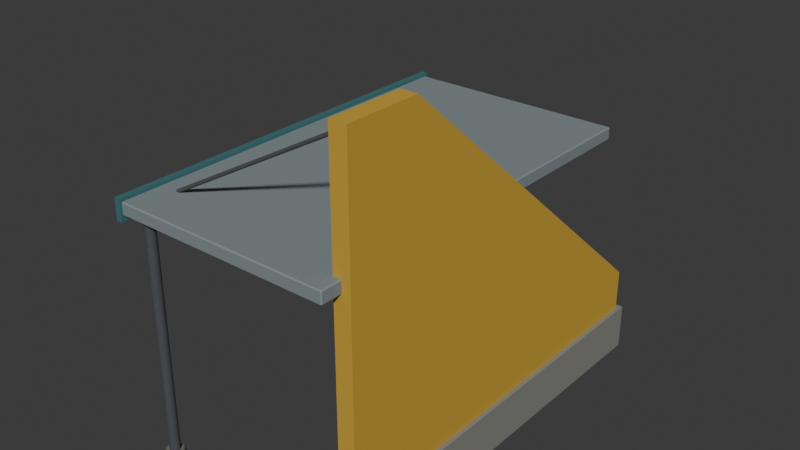 # Source: stop-8.blend  (saved by Blender 5.3.31; exported with 4.5.12 LTS)
import bpy
from mathutils import Matrix  # noqa: F401  (used for matrix-valued properties, if any)

bpy.ops.wm.read_factory_settings(use_empty=True)
scene = bpy.context.scene
scene.name = 'Scene'

# ---- collections
col_collection = bpy.data.collections.new('Collection'); scene.collection.children.link(col_collection)

# ---- materials (node trees are filled in below, after node groups)
mat_paint6 = bpy.data.materials.new('paint6')
mat_paint6.diffuse_color = (0.5924, 0.3636, 0.03847, 1.0)
mat_85857f = bpy.data.materials.new('#85857f')
mat_85857f.diffuse_color = (0.2388, 0.2388, 0.2158, 1.0)
mat_7f8a8c = bpy.data.materials.new('#7f8a8c')
mat_7f8a8c.diffuse_color = (0.2158, 0.259, 0.2674, 1.0)
mat_paint0 = bpy.data.materials.new('paint0')
mat_paint0.diffuse_color = (0.04615, 0.1604, 0.1734, 1.0)
mat_4c4e52 = bpy.data.materials.new('#4c4e52')
mat_4c4e52.diffuse_color = (0.06973, 0.07383, 0.08241, 1.0)
mat_6e6e6a = bpy.data.materials.new('#6e6e6a')
mat_6e6e6a.diffuse_color = (0.1573, 0.1573, 0.145, 1.0)

# ---- material node trees
mat_paint6.use_nodes = True; mat_paint6.node_tree.nodes.clear()
_N = mat_paint6.node_tree.nodes; _L = mat_paint6.node_tree.links
n0 = _N.new('ShaderNodeBsdfPrincipled'); n0.name = 'Principled BSDF'; n0.location = (-200, 100)
n0.inputs[0].default_value = (0.5924, 0.3636, 0.03847, 1.0)
n0.inputs[2].default_value = 0.85
n0.inputs[10].default_value = 0.005
n1 = _N.new('ShaderNodeOutputMaterial'); n1.name = 'Material Output'; n1.location = (200, 100)
_L.new(n0.outputs[0], n1.inputs[0])
n1.is_active_output = True
mat_85857f.use_nodes = True; mat_85857f.node_tree.nodes.clear()
_N = mat_85857f.node_tree.nodes; _L = mat_85857f.node_tree.links
n0 = _N.new('ShaderNodeBsdfPrincipled'); n0.name = 'Principled BSDF'; n0.location = (-200, 100)
n0.inputs[0].default_value = (0.2388, 0.2388, 0.2158, 1.0)
n0.inputs[2].default_value = 0.85
n0.inputs[10].default_value = 0.005
n1 = _N.new('ShaderNodeOutputMaterial'); n1.name = 'Material Output'; n1.location = (200, 100)
_L.new(n0.outputs[0], n1.inputs[0])
n1.is_active_output = True
mat_7f8a8c.use_nodes = True; mat_7f8a8c.node_tree.nodes.clear()
_N = mat_7f8a8c.node_tree.nodes; _L = mat_7f8a8c.node_tree.links
n0 = _N.new('ShaderNodeBsdfPrincipled'); n0.name = 'Principled BSDF'; n0.location = (-200, 100)
n0.inputs[0].default_value = (0.2158, 0.259, 0.2674, 1.0)
n0.inputs[2].default_value = 0.85
n0.inputs[10].default_value = 0.005
n1 = _N.new('ShaderNodeOutputMaterial'); n1.name = 'Material Output'; n1.location = (200, 100)
_L.new(n0.outputs[0], n1.inputs[0])
n1.is_active_output = True
mat_paint0.use_nodes = True; mat_paint0.node_tree.nodes.clear()
_N = mat_paint0.node_tree.nodes; _L = mat_paint0.node_tree.links
n0 = _N.new('ShaderNodeBsdfPrincipled'); n0.name = 'Principled BSDF'; n0.location = (-200, 100)
n0.inputs[0].default_value = (0.04615, 0.1604, 0.1734, 1.0)
n0.inputs[2].default_value = 0.85
n0.inputs[10].default_value = 0.005
n1 = _N.new('ShaderNodeOutputMaterial'); n1.name = 'Material Output'; n1.location = (200, 100)
_L.new(n0.outputs[0], n1.inputs[0])
n1.is_active_output = True
mat_4c4e52.use_nodes = True; mat_4c4e52.node_tree.nodes.clear()
_N = mat_4c4e52.node_tree.nodes; _L = mat_4c4e52.node_tree.links
n0 = _N.new('ShaderNodeBsdfPrincipled'); n0.name = 'Principled BSDF'; n0.location = (-200, 100)
n0.inputs[0].default_value = (0.06973, 0.07383, 0.08241, 1.0)
n0.inputs[2].default_value = 0.85
n0.inputs[10].default_value = 0.005
n1 = _N.new('ShaderNodeOutputMaterial'); n1.name = 'Material Output'; n1.location = (200, 100)
_L.new(n0.outputs[0], n1.inputs[0])
n1.is_active_output = True
mat_6e6e6a.use_nodes = True; mat_6e6e6a.node_tree.nodes.clear()
_N = mat_6e6e6a.node_tree.nodes; _L = mat_6e6e6a.node_tree.links
n0 = _N.new('ShaderNodeBsdfPrincipled'); n0.name = 'Principled BSDF'; n0.location = (-200, 100)
n0.inputs[0].default_value = (0.1573, 0.1573, 0.145, 1.0)
n0.inputs[2].default_value = 0.85
n0.inputs[10].default_value = 0.005
n1 = _N.new('ShaderNodeOutputMaterial'); n1.name = 'Material Output'; n1.location = (200, 100)
_L.new(n0.outputs[0], n1.inputs[0])
n1.is_active_output = True

# ---- world
world_world = bpy.data.worlds.new('World'); scene.world = world_world
world_world.use_nodes = True; world_world.node_tree.nodes.clear()
_N = world_world.node_tree.nodes; _L = world_world.node_tree.links
n0 = _N.new('ShaderNodeOutputWorld'); n0.name = 'World Output'; n0.location = (200, 100)
n1 = _N.new('ShaderNodeBackground'); n1.name = 'Background'; n1.location = (-200, 100)
n1.inputs[0].default_value = (0.05088, 0.05088, 0.05088, 1.0)
_L.new(n1.outputs[0], n0.inputs[0])
n0.is_active_output = True
world_world.color = (0.05088, 0.05088, 0.05088)
world_world.sun_shadow_jitter_overblur = 0.0

# ---- meshes
me_00_paint6 = bpy.data.meshes.new('00_paint6')
me_00_paint6.from_pydata([(0.92, -1.9, 0.06), (0.92, 1.9, 0.06), (0.92, 1.9, 0.9), (0.92, -1.2, 3.6), (0.92, -1.9, 3.6), (1.08, -1.9, 0.06), (1.08, 1.9, 0.06), (1.08, 1.9, 0.9), (1.08, -1.2, 3.6), (1.08, -1.9, 3.6)], [], [(2, 0, 3), (8, 5, 7), (3, 7, 2), (1, 5, 0), (4, 8, 3), (2, 6, 1), (0, 9, 4), (1, 0, 2), (0, 4, 3), (9, 5, 8), (5, 6, 7), (3, 8, 7), (1, 6, 5), (4, 9, 8), (2, 7, 6), (0, 5, 9)])
me_00_paint6.materials.append(mat_paint6)
me_00_paint6.update()
me_01__85857f = bpy.data.meshes.new('01_#85857f')
me_01__85857f.from_pydata([(0.88, -1.96, 0.06), (0.88, 1.96, 0.06), (0.88, 1.96, 0.5), (0.88, -1.96, 0.5), (1.12, -1.96, 0.06), (1.12, 1.96, 0.06), (1.12, 1.96, 0.5), (1.12, -1.96, 0.5)], [], [(3, 1, 0), (5, 7, 4), (3, 6, 2), (1, 4, 0), (2, 5, 1), (0, 7, 3), (3, 2, 1), (5, 6, 7), (3, 7, 6), (1, 5, 4), (2, 6, 5), (0, 4, 7)])
me_01__85857f.materials.append(mat_85857f)
me_01__85857f.update()
me_02__7f8a8c = bpy.data.meshes.new('02_#7f8a8c')
me_02__7f8a8c.from_pydata([(-1.09, -2.09, 2.35), (-1.09, -2.1, 2.36), (-1.1, -2.09, 2.36), (-1.09, -2.1, 2.46), (-1.09, -2.09, 2.47), (-1.1, -2.09, 2.46), (-1.09, 1.59, 2.35), (-1.1, 1.59, 2.36), (-1.09, 1.6, 2.36), (-1.09, 1.59, 2.47), (-1.09, 1.6, 2.46), (-1.1, 1.59, 2.46), (0.99, -2.09, 2.35), (1.0, -2.09, 2.36), (0.99, -2.1, 2.36), (0.99, -2.09, 2.47), (0.99, -2.1, 2.46), (1.0, -2.09, 2.46), (0.99, 1.59, 2.35), (0.99, 1.6, 2.36), (1.0, 1.59, 2.36), (0.99, 1.59, 2.47), (1.0, 1.59, 2.46), (0.99, 1.6, 2.46)], [], [(0, 1, 2), (3, 4, 5), (6, 7, 8), (9, 10, 11), (12, 13, 14), (15, 16, 17), (18, 19, 20), (21, 22, 23), (0, 7, 6), (3, 2, 1), (9, 5, 4), (8, 11, 10), (6, 19, 18), (21, 10, 9), (20, 23, 22), (18, 13, 12), (15, 22, 21), (14, 17, 16), (12, 1, 0), (4, 16, 15), (18, 0, 6), (5, 7, 2), (16, 1, 14), (9, 15, 21), (10, 19, 8), (22, 13, 20), (0, 2, 7), (3, 5, 2), (9, 11, 5), (8, 7, 11), (6, 8, 19), (21, 23, 10), (20, 19, 23), (18, 20, 13), (15, 17, 22), (14, 13, 17), (12, 14, 1), (4, 3, 16), (18, 12, 0), (5, 11, 7), (16, 3, 1), (9, 4, 15), (10, 23, 19), (22, 17, 13)])
me_02__7f8a8c.materials.append(mat_7f8a8c)
me_02__7f8a8c.update()
me_03_paint0 = bpy.data.meshes.new('03_paint0')
me_03_paint0.from_pydata([(-1.14, -2.12, 2.3), (-1.14, -2.12, 2.5), (-1.14, 1.62, 2.3), (-1.14, 1.62, 2.5), (-1.08, -2.12, 2.3), (-1.08, -2.12, 2.5), (-1.08, 1.62, 2.3), (-1.08, 1.62, 2.5)], [], [(1, 2, 0), (3, 6, 2), (7, 4, 6), (5, 0, 4), (6, 0, 2), (3, 5, 7), (1, 3, 2), (3, 7, 6), (7, 5, 4), (5, 1, 0), (6, 4, 0), (3, 1, 5)])
me_03_paint0.materials.append(mat_paint0)
me_03_paint0.update()
me_04__4c4e52 = bpy.data.meshes.new('04_#4c4e52')
me_04__4c4e52.from_pydata([(0.951, -1.618, 3.5), (0.9429, -1.609, 3.514), (0.942, -1.591, 3.514), (0.949, -1.582, 3.5), (0.9571, -1.591, 3.486), (0.958, -1.609, 3.486), (-0.899, -1.718, 2.47), (-0.9071, -1.709, 2.484), (-0.908, -1.691, 2.484), (-0.901, -1.682, 2.47), (-0.8929, -1.691, 2.456), (-0.892, -1.709, 2.456), (0.951, -1.618, 3.5), (0.9429, -1.609, 3.514), (0.942, -1.591, 3.514), (0.949, -1.582, 3.5), (0.9571, -1.591, 3.486), (0.958, -1.609, 3.486), (-0.899, -1.718, 2.47), (-0.9071, -1.709, 2.484), (-0.908, -1.691, 2.484), (-0.901, -1.682, 2.47), (-0.8929, -1.691, 2.456), (-0.892, -1.709, 2.456), (0.9362, -1.612, 3.5), (0.9397, -1.602, 3.515), (0.9535, -1.59, 3.515), (0.9638, -1.588, 3.5), (0.9603, -1.598, 3.485), (0.9465, -1.61, 3.485), (-0.9138, 0.5884, 2.47), (-0.9103, 0.5982, 2.485), (-0.8965, 0.6098, 2.485), (-0.8862, 0.6116, 2.47), (-0.8897, 0.6018, 2.455), (-0.9035, 0.5902, 2.455), (0.9362, -1.612, 3.5), (0.9397, -1.602, 3.515), (0.9535, -1.59, 3.515), (0.9638, -1.588, 3.5), (0.9603, -1.598, 3.485), (0.9465, -1.61, 3.485), (-0.9138, 0.5884, 2.47), (-0.9103, 0.5982, 2.485), (-0.8965, 0.6098, 2.485), (-0.8862, 0.6116, 2.47), (-0.8897, 0.6018, 2.455), (-0.9035, 0.5902, 2.455), (-0.95, 1.5, 0.06), (-0.9405, 1.471, 0.06), (-0.9155, 1.452, 0.06), (-0.8845, 1.452, 0.06), (-0.8595, 1.471, 0.06), (-0.85, 1.5, 0.06), (-0.8595, 1.529, 0.06), (-0.8845, 1.548, 0.06), (-0.9155, 1.548, 0.06), (-0.9405, 1.529, 0.06), (-0.95, 1.5, 2.35), (-0.9405, 1.471, 2.35), (-0.9155, 1.452, 2.35), (-0.8845, 1.452, 2.35), (-0.8595, 1.471, 2.35), (-0.85, 1.5, 2.35), (-0.8595, 1.529, 2.35), (-0.8845, 1.548, 2.35), (-0.9155, 1.548, 2.35), (-0.9405, 1.529, 2.35), (-0.95, 1.5, 0.06), (-0.9405, 1.471, 0.06), (-0.9155, 1.452, 0.06), (-0.8845, 1.452, 0.06), (-0.8595, 1.471, 0.06), (-0.85, 1.5, 0.06), (-0.8595, 1.529, 0.06), (-0.8845, 1.548, 0.06), (-0.9155, 1.548, 0.06), (-0.9405, 1.529, 0.06), (-0.95, 1.5, 2.35), (-0.9405, 1.471, 2.35), (-0.9155, 1.452, 2.35), (-0.8845, 1.452, 2.35), (-0.8595, 1.471, 2.35), (-0.85, 1.5, 2.35), (-0.8595, 1.529, 2.35), (-0.8845, 1.548, 2.35), (-0.9155, 1.548, 2.35), (-0.9405, 1.529, 2.35), (-0.95, -2.0, 0.06), (-0.9405, -2.029, 0.06), (-0.9155, -2.048, 0.06), (-0.8845, -2.048, 0.06), (-0.8595, -2.029, 0.06), (-0.85, -2.0, 0.06), (-0.8595, -1.971, 0.06), (-0.8845, -1.952, 0.06), (-0.9155, -1.952, 0.06), (-0.9405, -1.971, 0.06), (-0.95, -2.0, 2.35), (-0.9405, -2.029, 2.35), (-0.9155, -2.048, 2.35), (-0.8845, -2.048, 2.35), (-0.8595, -2.029, 2.35), (-0.85, -2.0, 2.35), (-0.8595, -1.971, 2.35), (-0.8845, -1.952, 2.35), (-0.9155, -1.952, 2.35), (-0.9405, -1.971, 2.35), (-0.95, -2.0, 0.06), (-0.9405, -2.029, 0.06), (-0.9155, -2.048, 0.06), (-0.8845, -2.048, 0.06), (-0.8595, -2.029, 0.06), (-0.85, -2.0, 0.06), (-0.8595, -1.971, 0.06), (-0.8845, -1.952, 0.06), (-0.9155, -1.952, 0.06), (-0.9405, -1.971, 0.06), (-0.95, -2.0, 2.35), (-0.9405, -2.029, 2.35), (-0.9155, -2.048, 2.35), (-0.8845, -2.048, 2.35), (-0.8595, -2.029, 2.35), (-0.85, -2.0, 2.35), (-0.8595, -1.971, 2.35), (-0.8845, -1.952, 2.35), (-0.9155, -1.952, 2.35), (-0.9405, -1.971, 2.35)], [], [(0, 7, 6), (2, 7, 1), (2, 9, 8), (3, 10, 9), (5, 10, 4), (0, 11, 5), (14, 13, 12), (21, 22, 23), (24, 31, 30), (26, 31, 25), (26, 33, 32), (28, 33, 27), (29, 34, 28), (24, 35, 29), (38, 37, 36), (45, 46, 47), (49, 58, 48), (50, 59, 49), (51, 60, 50), (52, 61, 51), (53, 62, 52), (54, 63, 53), (55, 64, 54), (56, 65, 55), (57, 66, 56), (48, 67, 57), (76, 74, 70), (81, 83, 85), (89, 98, 88), (90, 99, 89), (91, 100, 90), (92, 101, 91), (93, 102, 92), (94, 103, 93), (95, 104, 94), (96, 105, 95), (97, 106, 96), (88, 107, 97), (112, 110, 108), (126, 127, 121), (0, 1, 7), (2, 8, 7), (2, 3, 9), (3, 4, 10), (5, 11, 10), (0, 6, 11), (12, 17, 14), (17, 16, 14), (16, 15, 14), (23, 18, 21), (18, 19, 21), (19, 20, 21), (24, 25, 31), (26, 32, 31), (26, 27, 33), (28, 34, 33), (29, 35, 34), (24, 30, 35), (36, 41, 40), (40, 39, 36), (39, 38, 36), (47, 42, 43), (43, 44, 47), (44, 45, 47), (49, 59, 58), (50, 60, 59), (51, 61, 60), (52, 62, 61), (53, 63, 62), (54, 64, 63), (55, 65, 64), (56, 66, 65), (57, 67, 66), (48, 58, 67), (68, 77, 76), (76, 75, 74), (74, 73, 70), (73, 72, 70), (72, 71, 70), (70, 69, 68), (68, 76, 70), (87, 78, 81), (78, 79, 81), (79, 80, 81), (81, 82, 83), (83, 84, 85), (85, 86, 81), (86, 87, 81), (89, 99, 98), (90, 100, 99), (91, 101, 100), (92, 102, 101), (93, 103, 102), (94, 104, 103), (95, 105, 104), (96, 106, 105), (97, 107, 106), (88, 98, 107), (108, 117, 116), (116, 115, 108), (115, 114, 108), (114, 113, 112), (112, 111, 110), (110, 109, 108), (114, 112, 108), (127, 118, 121), (118, 119, 121), (119, 120, 121), (121, 122, 125), (122, 123, 125), (123, 124, 125), (125, 126, 121)])
me_04__4c4e52.polygons.foreach_set('use_smooth', [1, 1, 1, 1, 1, 1, 0, 0, 1, 1, 1, 1, 1, 1, 0, 0, 1, 1, 1, 1, 1, 1, 1, 1, 1, 1, 0, 0, 1, 1, 1, 1, 1, 1, 1, 1, 1, 1, 0, 0, 1, 1, 1, 1, 1, 1, 0, 0, 0, 0, 0, 0, 1, 1, 1, 1, 1, 1, 0, 0, 0, 0, 0, 0, 1, 1, 1, 1, 1, 1, 1, 1, 1, 1, 0, 0, 0, 0, 0, 0, 0, 0, 0, 0, 0, 0, 0, 0, 1, 1, 1, 1, 1, 1, 1, 1, 1, 1, 0, 0, 0, 0, 0, 0, 0, 0, 0, 0, 0, 0, 0, 0])
me_04__4c4e52.materials.append(mat_4c4e52)
me_04__4c4e52.update()
me_05__6e6e6a = bpy.data.meshes.new('05_#6e6e6a')
me_05__6e6e6a.from_pydata([(-1.01, 1.5, 0.06), (-0.989, 1.435, 0.06), (-0.934, 1.395, 0.06), (-0.866, 1.395, 0.06), (-0.811, 1.435, 0.06), (-0.79, 1.5, 0.06), (-0.811, 1.565, 0.06), (-0.866, 1.605, 0.06), (-0.934, 1.605, 0.06), (-0.989, 1.565, 0.06), (-0.98, 1.5, 0.16), (-0.9647, 1.453, 0.16), (-0.9247, 1.424, 0.16), (-0.8753, 1.424, 0.16), (-0.8353, 1.453, 0.16), (-0.82, 1.5, 0.16), (-0.8353, 1.547, 0.16), (-0.8753, 1.576, 0.16), (-0.9247, 1.576, 0.16), (-0.9647, 1.547, 0.16), (-1.01, 1.5, 0.06), (-0.989, 1.435, 0.06), (-0.934, 1.395, 0.06), (-0.866, 1.395, 0.06), (-0.811, 1.435, 0.06), (-0.79, 1.5, 0.06), (-0.811, 1.565, 0.06), (-0.866, 1.605, 0.06), (-0.934, 1.605, 0.06), (-0.989, 1.565, 0.06), (-0.98, 1.5, 0.16), (-0.9647, 1.453, 0.16), (-0.9247, 1.424, 0.16), (-0.8753, 1.424, 0.16), (-0.8353, 1.453, 0.16), (-0.82, 1.5, 0.16), (-0.8353, 1.547, 0.16), (-0.8753, 1.576, 0.16), (-0.9247, 1.576, 0.16), (-0.9647, 1.547, 0.16), (-1.01, -2.0, 0.06), (-0.989, -2.065, 0.06), (-0.934, -2.105, 0.06), (-0.866, -2.105, 0.06), (-0.811, -2.065, 0.06), (-0.79, -2.0, 0.06), (-0.811, -1.935, 0.06), (-0.866, -1.895, 0.06), (-0.934, -1.895, 0.06), (-0.989, -1.935, 0.06), (-0.98, -2.0, 0.16), (-0.9647, -2.047, 0.16), (-0.9247, -2.076, 0.16), (-0.8753, -2.076, 0.16), (-0.8353, -2.047, 0.16), (-0.82, -2.0, 0.16), (-0.8353, -1.953, 0.16), (-0.8753, -1.924, 0.16), (-0.9247, -1.924, 0.16), (-0.9647, -1.953, 0.16), (-1.01, -2.0, 0.06), (-0.989, -2.065, 0.06), (-0.934, -2.105, 0.06), (-0.866, -2.105, 0.06), (-0.811, -2.065, 0.06), (-0.79, -2.0, 0.06), (-0.811, -1.935, 0.06), (-0.866, -1.895, 0.06), (-0.934, -1.895, 0.06), (-0.989, -1.935, 0.06), (-0.98, -2.0, 0.16), (-0.9647, -2.047, 0.16), (-0.9247, -2.076, 0.16), (-0.8753, -2.076, 0.16), (-0.8353, -2.047, 0.16), (-0.82, -2.0, 0.16), (-0.8353, -1.953, 0.16), (-0.8753, -1.924, 0.16), (-0.9247, -1.924, 0.16), (-0.9647, -1.953, 0.16)], [], [(0, 11, 10), (2, 11, 1), (3, 12, 2), (4, 13, 3), (5, 14, 4), (5, 16, 15), (6, 17, 16), (8, 17, 7), (9, 18, 8), (0, 19, 9), (28, 26, 22), (33, 37, 39), (41, 50, 40), (41, 52, 51), (43, 52, 42), (43, 54, 53), (45, 54, 44), (46, 55, 45), (47, 56, 46), (48, 57, 47), (48, 59, 58), (40, 59, 49), (66, 64, 62), (75, 77, 79), (0, 1, 11), (2, 12, 11), (3, 13, 12), (4, 14, 13), (5, 15, 14), (5, 6, 16), (6, 7, 17), (8, 18, 17), (9, 19, 18), (0, 10, 19), (20, 29, 28), (28, 27, 26), (26, 25, 24), (24, 23, 26), (23, 22, 26), (22, 21, 20), (20, 28, 22), (39, 30, 31), (31, 32, 39), (32, 33, 39), (33, 34, 35), (35, 36, 37), (37, 38, 39), (33, 35, 37), (41, 51, 50), (41, 42, 52), (43, 53, 52), (43, 44, 54), (45, 55, 54), (46, 56, 55), (47, 57, 56), (48, 58, 57), (48, 49, 59), (40, 50, 59), (60, 69, 68), (68, 67, 66), (66, 65, 64), (64, 63, 62), (62, 61, 60), (60, 68, 62), (68, 66, 62), (79, 70, 71), (71, 72, 73), (73, 74, 75), (75, 76, 77), (77, 78, 79), (79, 71, 73), (73, 75, 79)])
me_05__6e6e6a.polygons.foreach_set('use_smooth', [1, 1, 1, 1, 1, 1, 1, 1, 1, 1, 0, 0, 1, 1, 1, 1, 1, 1, 1, 1, 1, 1, 0, 0, 1, 1, 1, 1, 1, 1, 1, 1, 1, 1, 0, 0, 0, 0, 0, 0, 0, 0, 0, 0, 0, 0, 0, 0, 1, 1, 1, 1, 1, 1, 1, 1, 1, 1, 0, 0, 0, 0, 0, 0, 0, 0, 0, 0, 0, 0, 0, 0])
me_05__6e6e6a.materials.append(mat_6e6e6a)
me_05__6e6e6a.update()
me_solid = bpy.data.meshes.new('solid')
me_solid.from_pydata([(-0.5, -0.5, -0.5), (-0.5, -0.5, 0.5), (-0.5, 0.5, -0.5), (-0.5, 0.5, 0.5), (0.5, -0.5, -0.5), (0.5, -0.5, 0.5), (0.5, 0.5, -0.5), (0.5, 0.5, 0.5)], [], [(0, 1, 3, 2), (2, 3, 7, 6), (6, 7, 5, 4), (4, 5, 1, 0), (2, 6, 4, 0), (7, 3, 1, 5)])
me_solid.update()

# ---- objects
ob_00_paint6 = bpy.data.objects.new('00_paint6', me_00_paint6)
ob_01__85857f = bpy.data.objects.new('01_#85857f', me_01__85857f)
ob_02__7f8a8c = bpy.data.objects.new('02_#7f8a8c', me_02__7f8a8c)
ob_03_paint0 = bpy.data.objects.new('03_paint0', me_03_paint0)
ob_04__4c4e52 = bpy.data.objects.new('04_#4c4e52', me_04__4c4e52)
ob_05__6e6e6a = bpy.data.objects.new('05_#6e6e6a', me_05__6e6e6a)
ob_solid = bpy.data.objects.new('solid', me_solid)

# ---- transforms, parenting, visibility, modifiers, constraints
ob_00_paint6.location = (0.0, 0.0, 0.0)
ob_01__85857f.location = (0.0, 0.0, 0.0)
ob_02__7f8a8c.location = (0.0, 0.0, 0.0)
ob_03_paint0.location = (0.0, 0.0, 0.0)
ob_04__4c4e52.location = (0.0, 0.0, 0.0)
ob_05__6e6e6a.location = (0.0, 0.0, 0.0)
ob_solid.location = (1.0, 0.0, 1.23)
ob_solid.scale = (0.16, 3.8, 2.34)
ob_solid.hide_render = True
ob_solid.display_type = 'WIRE'

# ---- collection membership
scene.collection.objects.link(ob_00_paint6)
scene.collection.objects.link(ob_01__85857f)
scene.collection.objects.link(ob_02__7f8a8c)
scene.collection.objects.link(ob_03_paint0)
scene.collection.objects.link(ob_04__4c4e52)
scene.collection.objects.link(ob_05__6e6e6a)
scene.collection.objects.link(ob_solid)

# ---- scene / render settings (as saved in the file)
scene.frame_start = 1; scene.frame_end = 250; scene.frame_set(1)
scene.render.engine = 'BLENDER_EEVEE_NEXT'
scene.render.bake_bias = 0.0
scene.render.bake_samples = 0
scene.render.compositor_device = 'GPU'
scene.eevee.use_volume_custom_range = False
scene.eevee.fast_gi_thickness_near = 0.1
scene.eevee.fast_gi_thickness_far = 0.0
scene.eevee.ray_tracing_options.screen_trace_thickness = 0.1
bpy.context.view_layer.update()

# ---- added for rendering (the .blend has no active camera and no usable light): camera, sun
cam_auto = bpy.data.cameras.new('AutoCamera')
cam_auto.lens = 50.0
cam_auto.sensor_width = 36.0
cam_auto.clip_end = 1000.0
ob_auto_camera = bpy.data.objects.new('AutoCamera', cam_auto)
scene.collection.objects.link(ob_auto_camera)
ob_auto_camera.location = (5.40755, -6.58106, 6.16404)
ob_auto_camera.rotation_euler = (1.09748, -7.21219e-08, 0.694738)
scene.camera = ob_auto_camera
light_auto_sun = bpy.data.lights.new('AutoSun', 'SUN')
light_auto_sun.energy = 3.0
light_auto_sun.angle = 0.0523599
ob_auto_sun = bpy.data.objects.new('AutoSun', light_auto_sun)
scene.collection.objects.link(ob_auto_sun)
ob_auto_sun.rotation_euler = (0.872665, 0.174533, 0.523599)
bpy.context.view_layer.update()
